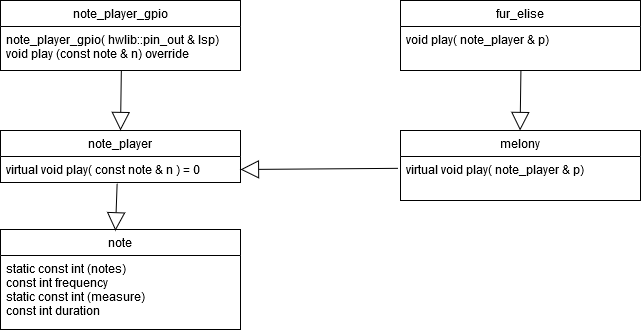

The diagram above was exported from draw.io. Its source (the exported page's mxGraphModel, read from the mxfile embedded in the PNG):
<mxGraphModel dx="650" dy="958" grid="1" gridSize="10" guides="1" tooltips="1" connect="1" arrows="1" fold="1" page="1" pageScale="1" pageWidth="827" pageHeight="1169" math="0" shadow="0">
  <root>
    <mxCell id="0" />
    <mxCell id="1" parent="0" />
    <mxCell id="HhHK8FW3NgmKeMJLZNIf-5" value="note_player" style="swimlane;fontStyle=0;childLayout=stackLayout;horizontal=1;startSize=26;horizontalStack=0;resizeParent=1;resizeParentMax=0;resizeLast=0;collapsible=1;marginBottom=0;" vertex="1" parent="1">
      <mxGeometry x="130" y="460" width="240" height="52" as="geometry" />
    </mxCell>
    <mxCell id="HhHK8FW3NgmKeMJLZNIf-7" value="virtual void play( const note &amp; n ) = 0" style="text;align=left;verticalAlign=top;spacingLeft=4;spacingRight=4;overflow=hidden;rotatable=0;points=[[0,0.5],[1,0.5]];portConstraint=eastwest;" vertex="1" parent="HhHK8FW3NgmKeMJLZNIf-5">
      <mxGeometry y="26" width="240" height="26" as="geometry" />
    </mxCell>
    <mxCell id="HhHK8FW3NgmKeMJLZNIf-11" value="note" style="swimlane;fontStyle=0;childLayout=stackLayout;horizontal=1;startSize=26;horizontalStack=0;resizeParent=1;resizeParentMax=0;resizeLast=0;collapsible=1;marginBottom=0;" vertex="1" parent="1">
      <mxGeometry x="130" y="559" width="240" height="100" as="geometry" />
    </mxCell>
    <mxCell id="HhHK8FW3NgmKeMJLZNIf-12" value="static const int (notes)&#10;const int frequency&#10;static const int (measure)&#10;const int duration&#10;" style="text;align=left;verticalAlign=top;spacingLeft=4;spacingRight=4;overflow=hidden;rotatable=0;points=[[0,0.5],[1,0.5]];portConstraint=eastwest;" vertex="1" parent="HhHK8FW3NgmKeMJLZNIf-11">
      <mxGeometry y="26" width="240" height="74" as="geometry" />
    </mxCell>
    <mxCell id="HhHK8FW3NgmKeMJLZNIf-16" value="melony" style="swimlane;fontStyle=0;childLayout=stackLayout;horizontal=1;startSize=26;horizontalStack=0;resizeParent=1;resizeParentMax=0;resizeLast=0;collapsible=1;marginBottom=0;" vertex="1" parent="1">
      <mxGeometry x="530" y="460" width="240" height="70" as="geometry" />
    </mxCell>
    <mxCell id="HhHK8FW3NgmKeMJLZNIf-17" value="virtual void play( note_player &amp; p)" style="text;align=left;verticalAlign=top;spacingLeft=4;spacingRight=4;overflow=hidden;rotatable=0;points=[[0,0.5],[1,0.5]];portConstraint=eastwest;" vertex="1" parent="HhHK8FW3NgmKeMJLZNIf-16">
      <mxGeometry y="26" width="240" height="44" as="geometry" />
    </mxCell>
    <mxCell id="HhHK8FW3NgmKeMJLZNIf-18" value="" style="endArrow=block;endSize=16;endFill=0;html=1;exitX=0.486;exitY=1.032;exitDx=0;exitDy=0;exitPerimeter=0;entryX=0.479;entryY=0.013;entryDx=0;entryDy=0;entryPerimeter=0;" edge="1" parent="1" source="HhHK8FW3NgmKeMJLZNIf-7" target="HhHK8FW3NgmKeMJLZNIf-11">
      <mxGeometry width="160" relative="1" as="geometry">
        <mxPoint x="430" y="620" as="sourcePoint" />
        <mxPoint x="590" y="620" as="targetPoint" />
      </mxGeometry>
    </mxCell>
    <mxCell id="HhHK8FW3NgmKeMJLZNIf-19" value="" style="endArrow=block;endSize=16;endFill=0;html=1;exitX=0.486;exitY=1.032;exitDx=0;exitDy=0;exitPerimeter=0;entryX=0.5;entryY=0;entryDx=0;entryDy=0;" edge="1" parent="1" target="HhHK8FW3NgmKeMJLZNIf-5">
      <mxGeometry width="160" relative="1" as="geometry">
        <mxPoint x="250.84000000000006" y="400.0020000000001" as="sourcePoint" />
        <mxPoint x="249.16" y="447.4699999999999" as="targetPoint" />
      </mxGeometry>
    </mxCell>
    <mxCell id="HhHK8FW3NgmKeMJLZNIf-9" value="note_player_gpio" style="swimlane;fontStyle=0;childLayout=stackLayout;horizontal=1;startSize=26;horizontalStack=0;resizeParent=1;resizeParentMax=0;resizeLast=0;collapsible=1;marginBottom=0;" vertex="1" parent="1">
      <mxGeometry x="130" y="330" width="240" height="70" as="geometry" />
    </mxCell>
    <mxCell id="HhHK8FW3NgmKeMJLZNIf-10" value="note_player_gpio( hwlib::pin_out &amp; lsp)&#10;void play (const note &amp; n) override&#10;" style="text;align=left;verticalAlign=top;spacingLeft=4;spacingRight=4;overflow=hidden;rotatable=0;points=[[0,0.5],[1,0.5]];portConstraint=eastwest;" vertex="1" parent="HhHK8FW3NgmKeMJLZNIf-9">
      <mxGeometry y="26" width="240" height="44" as="geometry" />
    </mxCell>
    <mxCell id="HhHK8FW3NgmKeMJLZNIf-20" value="" style="endArrow=block;endSize=16;endFill=0;html=1;exitX=0.486;exitY=1.032;exitDx=0;exitDy=0;exitPerimeter=0;entryX=0.5;entryY=0;entryDx=0;entryDy=0;" edge="1" parent="1">
      <mxGeometry width="160" relative="1" as="geometry">
        <mxPoint x="650.4200000000001" y="400.0020000000002" as="sourcePoint" />
        <mxPoint x="649.58" y="460" as="targetPoint" />
      </mxGeometry>
    </mxCell>
    <mxCell id="HhHK8FW3NgmKeMJLZNIf-13" value="fur_elise" style="swimlane;fontStyle=0;childLayout=stackLayout;horizontal=1;startSize=26;horizontalStack=0;resizeParent=1;resizeParentMax=0;resizeLast=0;collapsible=1;marginBottom=0;" vertex="1" parent="1">
      <mxGeometry x="530" y="330" width="240" height="70" as="geometry" />
    </mxCell>
    <mxCell id="HhHK8FW3NgmKeMJLZNIf-14" value="void play( note_player &amp; p)" style="text;align=left;verticalAlign=top;spacingLeft=4;spacingRight=4;overflow=hidden;rotatable=0;points=[[0,0.5],[1,0.5]];portConstraint=eastwest;" vertex="1" parent="HhHK8FW3NgmKeMJLZNIf-13">
      <mxGeometry y="26" width="240" height="44" as="geometry" />
    </mxCell>
    <mxCell id="HhHK8FW3NgmKeMJLZNIf-21" value="" style="endArrow=block;endSize=16;endFill=0;html=1;exitX=-0.01;exitY=0.269;exitDx=0;exitDy=0;exitPerimeter=0;entryX=1;entryY=0.75;entryDx=0;entryDy=0;" edge="1" parent="1" source="HhHK8FW3NgmKeMJLZNIf-17" target="HhHK8FW3NgmKeMJLZNIf-5">
      <mxGeometry width="160" relative="1" as="geometry">
        <mxPoint x="440.84000000000003" y="480.0020000000002" as="sourcePoint" />
        <mxPoint x="439.9999999999999" y="540" as="targetPoint" />
      </mxGeometry>
    </mxCell>
  </root>
</mxGraphModel>